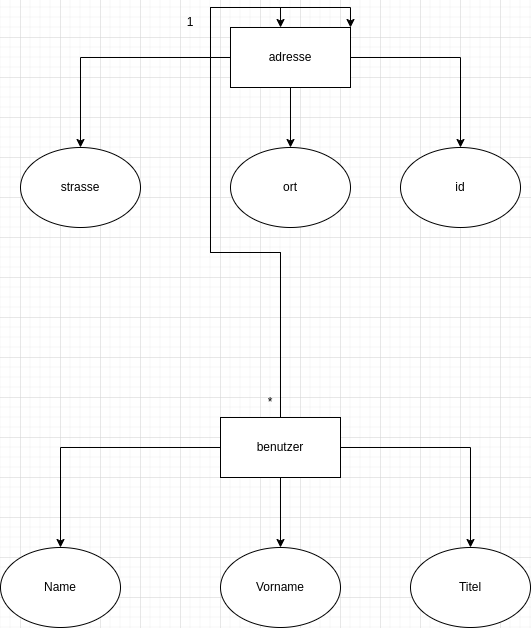

The diagram above was exported from draw.io. Its source (the exported page's mxGraphModel, read from the mxfile embedded in the PNG):
<mxGraphModel dx="1434" dy="754" grid="1" gridSize="10" guides="1" tooltips="1" connect="1" arrows="1" fold="1" page="1" pageScale="1" pageWidth="827" pageHeight="1169" math="0" shadow="0">
  <root>
    <mxCell id="0" />
    <mxCell id="1" parent="0" />
    <mxCell id="DRwaaRj60Am21bLmerWK-8" style="edgeStyle=orthogonalEdgeStyle;rounded=0;orthogonalLoop=1;jettySize=auto;html=1;" edge="1" parent="1" source="DRwaaRj60Am21bLmerWK-1" target="DRwaaRj60Am21bLmerWK-3">
      <mxGeometry relative="1" as="geometry" />
    </mxCell>
    <mxCell id="DRwaaRj60Am21bLmerWK-9" style="edgeStyle=orthogonalEdgeStyle;rounded=0;orthogonalLoop=1;jettySize=auto;html=1;entryX=0.5;entryY=0;entryDx=0;entryDy=0;" edge="1" parent="1" source="DRwaaRj60Am21bLmerWK-1" target="DRwaaRj60Am21bLmerWK-5">
      <mxGeometry relative="1" as="geometry" />
    </mxCell>
    <mxCell id="DRwaaRj60Am21bLmerWK-1" value="adresse" style="rounded=0;whiteSpace=wrap;html=1;" vertex="1" parent="1">
      <mxGeometry x="370" y="30" width="120" height="60" as="geometry" />
    </mxCell>
    <mxCell id="DRwaaRj60Am21bLmerWK-3" value="strasse" style="ellipse;whiteSpace=wrap;html=1;" vertex="1" parent="1">
      <mxGeometry x="160" y="150" width="120" height="80" as="geometry" />
    </mxCell>
    <mxCell id="DRwaaRj60Am21bLmerWK-5" value="ort" style="ellipse;whiteSpace=wrap;html=1;" vertex="1" parent="1">
      <mxGeometry x="370" y="150" width="120" height="80" as="geometry" />
    </mxCell>
    <mxCell id="DRwaaRj60Am21bLmerWK-6" value="id" style="ellipse;whiteSpace=wrap;html=1;" vertex="1" parent="1">
      <mxGeometry x="540" y="150" width="120" height="80" as="geometry" />
    </mxCell>
    <mxCell id="DRwaaRj60Am21bLmerWK-10" style="edgeStyle=orthogonalEdgeStyle;rounded=0;orthogonalLoop=1;jettySize=auto;html=1;entryX=0.5;entryY=0;entryDx=0;entryDy=0;" edge="1" parent="1" source="DRwaaRj60Am21bLmerWK-1" target="DRwaaRj60Am21bLmerWK-6">
      <mxGeometry relative="1" as="geometry">
        <mxPoint x="678" y="173" as="targetPoint" />
      </mxGeometry>
    </mxCell>
    <mxCell id="DRwaaRj60Am21bLmerWK-16" value="" style="edgeStyle=orthogonalEdgeStyle;rounded=0;orthogonalLoop=1;jettySize=auto;html=1;" edge="1" parent="1" source="DRwaaRj60Am21bLmerWK-12" target="DRwaaRj60Am21bLmerWK-14">
      <mxGeometry relative="1" as="geometry" />
    </mxCell>
    <mxCell id="DRwaaRj60Am21bLmerWK-17" style="edgeStyle=orthogonalEdgeStyle;rounded=0;orthogonalLoop=1;jettySize=auto;html=1;entryX=0.5;entryY=0;entryDx=0;entryDy=0;" edge="1" parent="1" source="DRwaaRj60Am21bLmerWK-12" target="DRwaaRj60Am21bLmerWK-13">
      <mxGeometry relative="1" as="geometry" />
    </mxCell>
    <mxCell id="DRwaaRj60Am21bLmerWK-18" style="edgeStyle=orthogonalEdgeStyle;rounded=0;orthogonalLoop=1;jettySize=auto;html=1;entryX=0.5;entryY=0;entryDx=0;entryDy=0;" edge="1" parent="1" source="DRwaaRj60Am21bLmerWK-12" target="DRwaaRj60Am21bLmerWK-15">
      <mxGeometry relative="1" as="geometry" />
    </mxCell>
    <mxCell id="DRwaaRj60Am21bLmerWK-21" style="edgeStyle=orthogonalEdgeStyle;rounded=0;orthogonalLoop=1;jettySize=auto;html=1;entryX=1;entryY=0;entryDx=0;entryDy=0;" edge="1" parent="1" source="DRwaaRj60Am21bLmerWK-12" target="DRwaaRj60Am21bLmerWK-1">
      <mxGeometry relative="1" as="geometry" />
    </mxCell>
    <mxCell id="DRwaaRj60Am21bLmerWK-12" value="benutzer" style="rounded=0;whiteSpace=wrap;html=1;" vertex="1" parent="1">
      <mxGeometry x="360" y="420" width="120" height="60" as="geometry" />
    </mxCell>
    <mxCell id="DRwaaRj60Am21bLmerWK-13" value="Name" style="ellipse;whiteSpace=wrap;html=1;" vertex="1" parent="1">
      <mxGeometry x="140" y="550" width="120" height="80" as="geometry" />
    </mxCell>
    <mxCell id="DRwaaRj60Am21bLmerWK-14" value="Vorname" style="ellipse;whiteSpace=wrap;html=1;" vertex="1" parent="1">
      <mxGeometry x="360" y="550" width="120" height="80" as="geometry" />
    </mxCell>
    <mxCell id="DRwaaRj60Am21bLmerWK-15" value="Titel" style="ellipse;whiteSpace=wrap;html=1;" vertex="1" parent="1">
      <mxGeometry x="550" y="550" width="120" height="80" as="geometry" />
    </mxCell>
    <mxCell id="DRwaaRj60Am21bLmerWK-19" style="edgeStyle=orthogonalEdgeStyle;rounded=0;orthogonalLoop=1;jettySize=auto;html=1;entryX=0.417;entryY=0;entryDx=0;entryDy=0;entryPerimeter=0;" edge="1" parent="1" source="DRwaaRj60Am21bLmerWK-12" target="DRwaaRj60Am21bLmerWK-1">
      <mxGeometry relative="1" as="geometry" />
    </mxCell>
    <mxCell id="DRwaaRj60Am21bLmerWK-23" value="1" style="text;html=1;align=center;verticalAlign=middle;whiteSpace=wrap;rounded=0;" vertex="1" parent="1">
      <mxGeometry x="300" y="10" width="60" height="30" as="geometry" />
    </mxCell>
    <mxCell id="DRwaaRj60Am21bLmerWK-24" value="*" style="text;html=1;align=center;verticalAlign=middle;whiteSpace=wrap;rounded=0;" vertex="1" parent="1">
      <mxGeometry x="380" y="390" width="60" height="30" as="geometry" />
    </mxCell>
  </root>
</mxGraphModel>